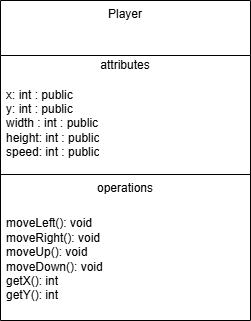

The diagram above was exported from draw.io. Its source (the exported page's mxGraphModel, read from the mxfile embedded in the PNG):
<mxGraphModel dx="954" dy="450" grid="1" gridSize="10" guides="1" tooltips="1" connect="1" arrows="1" fold="1" page="1" pageScale="1" pageWidth="850" pageHeight="1100" math="0" shadow="0">
  <root>
    <mxCell id="0" />
    <mxCell id="1" parent="0" />
    <mxCell id="dj6V-Ke52-e3_nZLAcz7-1" value="Player" style="swimlane;fontStyle=0;align=center;verticalAlign=top;childLayout=stackLayout;horizontal=1;startSize=55;horizontalStack=0;resizeParent=1;resizeParentMax=0;resizeLast=0;collapsible=0;marginBottom=0;html=1;whiteSpace=wrap;" vertex="1" parent="1">
      <mxGeometry x="240" y="40" width="250" height="320" as="geometry" />
    </mxCell>
    <mxCell id="dj6V-Ke52-e3_nZLAcz7-2" value="attributes" style="text;html=1;strokeColor=none;fillColor=none;align=center;verticalAlign=middle;spacingLeft=4;spacingRight=4;overflow=hidden;rotatable=0;points=[[0,0.5],[1,0.5]];portConstraint=eastwest;whiteSpace=wrap;" vertex="1" parent="dj6V-Ke52-e3_nZLAcz7-1">
      <mxGeometry y="55" width="250" height="20" as="geometry" />
    </mxCell>
    <mxCell id="dj6V-Ke52-e3_nZLAcz7-3" value="x: int : public&lt;div&gt;y: int : public&lt;/div&gt;&lt;div&gt;width : int : public&lt;/div&gt;&lt;div&gt;height: int : public&lt;/div&gt;&lt;div&gt;speed: int : public&lt;/div&gt;" style="text;html=1;strokeColor=none;fillColor=none;align=left;verticalAlign=middle;spacingLeft=4;spacingRight=4;overflow=hidden;rotatable=0;points=[[0,0.5],[1,0.5]];portConstraint=eastwest;whiteSpace=wrap;" vertex="1" parent="dj6V-Ke52-e3_nZLAcz7-1">
      <mxGeometry y="75" width="250" height="95" as="geometry" />
    </mxCell>
    <mxCell id="dj6V-Ke52-e3_nZLAcz7-6" value="" style="line;strokeWidth=1;fillColor=none;align=left;verticalAlign=middle;spacingTop=-1;spacingLeft=3;spacingRight=3;rotatable=0;labelPosition=right;points=[];portConstraint=eastwest;" vertex="1" parent="dj6V-Ke52-e3_nZLAcz7-1">
      <mxGeometry y="170" width="250" height="8" as="geometry" />
    </mxCell>
    <mxCell id="dj6V-Ke52-e3_nZLAcz7-7" value="operations" style="text;html=1;strokeColor=none;fillColor=none;align=center;verticalAlign=middle;spacingLeft=4;spacingRight=4;overflow=hidden;rotatable=0;points=[[0,0.5],[1,0.5]];portConstraint=eastwest;whiteSpace=wrap;" vertex="1" parent="dj6V-Ke52-e3_nZLAcz7-1">
      <mxGeometry y="178" width="250" height="20" as="geometry" />
    </mxCell>
    <mxCell id="dj6V-Ke52-e3_nZLAcz7-8" value="moveLeft(): void&amp;nbsp;&lt;br&gt;moveRight(): void&amp;nbsp;&lt;br&gt;moveUp(): void&amp;nbsp;&lt;br&gt;moveDown(): void&lt;br&gt;getX(): int&amp;nbsp;&lt;br&gt;getY(): int      " style="text;html=1;strokeColor=none;fillColor=none;align=left;verticalAlign=middle;spacingLeft=4;spacingRight=4;overflow=hidden;rotatable=0;points=[[0,0.5],[1,0.5]];portConstraint=eastwest;whiteSpace=wrap;" vertex="1" parent="dj6V-Ke52-e3_nZLAcz7-1">
      <mxGeometry y="198" width="250" height="122" as="geometry" />
    </mxCell>
  </root>
</mxGraphModel>